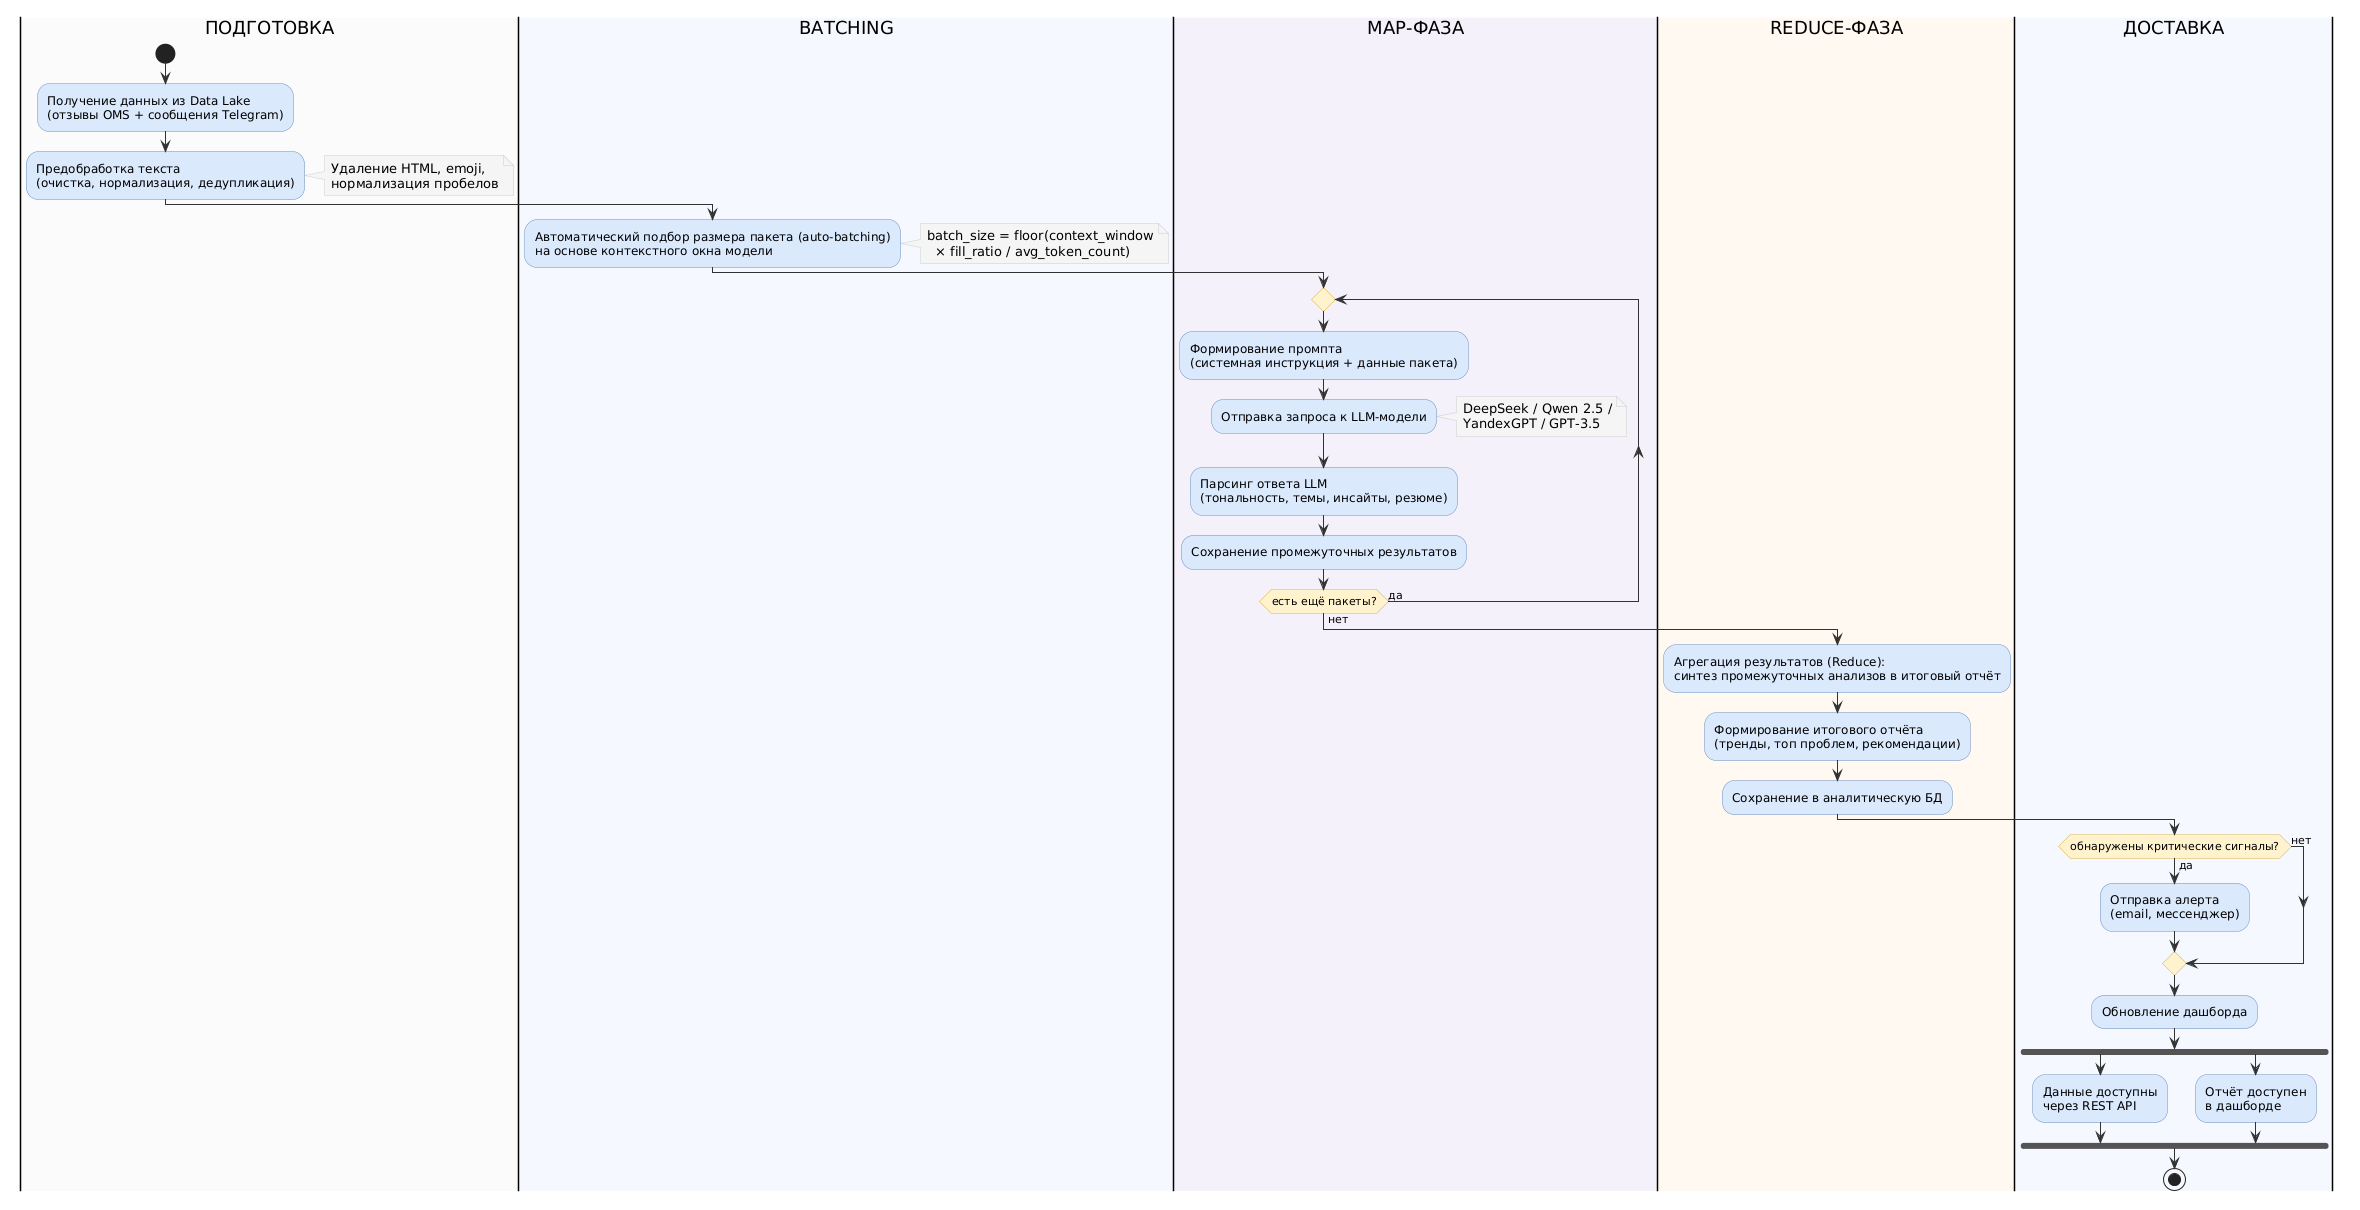

The diagram above was rendered by PlantUML. Its source (embedded in the PNG):
@startuml
skinparam backgroundColor #FFFFFF
skinparam shadowing false
skinparam ArrowColor #333333
skinparam ActivityBorderColor #6C8EBF
skinparam ActivityBackgroundColor #DAE8FC
skinparam ActivityDiamondBorderColor #D6B656
skinparam ActivityDiamondBackgroundColor #FFF2CC
skinparam NoteBorderColor #CCCCCC
skinparam NoteBackgroundColor #F5F5F5

|#FAFAFA|ПОДГОТОВКА|
start
:Получение данных из Data Lake\n(отзывы OMS + сообщения Telegram);

:Предобработка текста\n(очистка, нормализация, дедупликация);
note right
  Удаление HTML, emoji,
  нормализация пробелов
end note

|#F5F8FF|BATCHING|
:Автоматический подбор размера пакета (auto-batching)\nна основе контекстного окна модели;
note right
  batch_size = floor(context_window
    × fill_ratio / avg_token_count)
end note

|#F5F0FA|MAP-ФАЗА|
repeat
  :Формирование промпта\n(системная инструкция + данные пакета);
  :Отправка запроса к LLM-модели;
  note right
    DeepSeek / Qwen 2.5 /
    YandexGPT / GPT-3.5
  end note
  :Парсинг ответа LLM\n(тональность, темы, инсайты, резюме);
  :Сохранение промежуточных результатов;
repeat while (есть ещё пакеты?) is (да) not (нет)

|#FFF8F0|REDUCE-ФАЗА|
:Агрегация результатов (Reduce):\nсинтез промежуточных анализов в итоговый отчёт;
:Формирование итогового отчёта\n(тренды, топ проблем, рекомендации);
:Сохранение в аналитическую БД;

|#F5F8FF|ДОСТАВКА|
if (обнаружены критические сигналы?) then (да)
  :Отправка алерта\n(email, мессенджер);
else (нет)
endif

:Обновление дашборда;

fork
  :Данные доступны\nчерез REST API;
fork again
  :Отчёт доступен\nв дашборде;
end fork

stop
@enduml